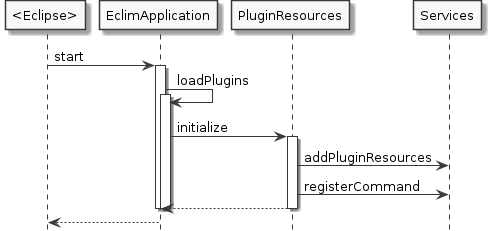

The diagram above was rendered by PlantUML. Its source (embedded in the PNG):
@startuml
skinparam monochrome true
hide footbox

participant "<Eclipse>"
participant EclimApplication
participant PluginResources
participant Services

"<Eclipse>" -> EclimApplication : start
activate EclimApplication
EclimApplication -> EclimApplication : loadPlugins
activate EclimApplication
EclimApplication -> PluginResources : initialize
activate PluginResources
PluginResources -> Services : addPluginResources
PluginResources -> Services : registerCommand
PluginResources --> EclimApplication
deactivate PluginResources

deactivate EclimApplication
deactivate EclimApplication
EclimApplication --> "<Eclipse>"

@enduml